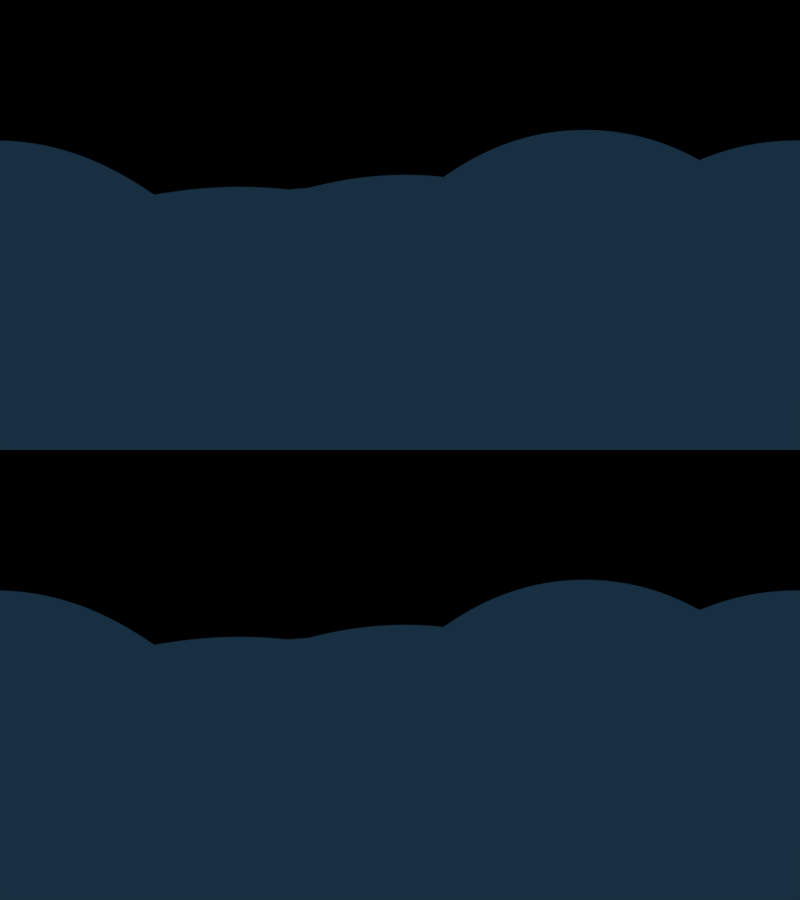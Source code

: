 # Source: helloVr.blend  (saved by Blender 2.78.0; exported with 4.5.12 LTS)
import bpy
from mathutils import Matrix  # noqa: F401  (used for matrix-valued properties, if any)

bpy.ops.wm.read_factory_settings(use_empty=True)
scene = bpy.context.scene
scene.name = 'Scene'

# ---- collections
col_collection_1 = bpy.data.collections.new('Collection 1'); scene.collection.children.link(col_collection_1)

# ---- materials (node trees are filled in below, after node groups)
mat_material_001 = bpy.data.materials.new('Material.001')
mat_material_001.alpha_threshold = 0.0
mat_material_001.roughness = 0.5
mat_material = bpy.data.materials.new('Material')
mat_material.alpha_threshold = 0.0
mat_material.roughness = 0.5
mat_material.line_color = (0.0, 0.0, 0.0, 1.0)

# ---- material node trees
mat_material_001.use_nodes = True; mat_material_001.node_tree.nodes.clear()
_N = mat_material_001.node_tree.nodes; _L = mat_material_001.node_tree.links
n0 = _N.new('ShaderNodeOutputMaterial'); n0.name = 'Material Output'; n0.location = (300, 300)
n1 = _N.new('ShaderNodeBsdfDiffuse'); n1.name = 'Diffuse BSDF'; n1.location = (10, 300)
n1.inputs[0].default_value = (0.01103, 0.004287, 0.001355, 1.0)
_L.new(n1.outputs[0], n0.inputs[0])
n0.is_active_output = True
mat_material.use_nodes = True; mat_material.node_tree.nodes.clear()
_N = mat_material.node_tree.nodes; _L = mat_material.node_tree.links
n0 = _N.new('ShaderNodeOutputMaterial'); n0.name = 'Material Output'; n0.location = (300, 300)
n1 = _N.new('ShaderNodeBsdfDiffuse'); n1.name = 'Diffuse BSDF'; n1.location = (10, 300)
n1.inputs[0].default_value = (0.3449, 0.09796, 0.06097, 1.0)
_L.new(n1.outputs[0], n0.inputs[0])
n0.is_active_output = True

# ---- world
world_world = bpy.data.worlds.new('World'); scene.world = world_world
world_world.color = (0.008814, 0.02842, 0.05088)
world_world.use_sun_shadow = False
world_world.sun_shadow_jitter_overblur = 0.0
world_world.cycles.sampling_method = 'MANUAL'

# ---- cameras
cam_camera = bpy.data.cameras.new('Camera')
cam_camera.type = 'PANO'
cam_camera.clip_end = 100.0
cam_camera.lens = 35.0
cam_camera.sensor_width = 32.0
cam_camera.sensor_height = 18.0
cam_camera.ortho_scale = 7.314
cam_camera.panorama_type = 'EQUIRECTANGULAR'
cam_camera.dof.focus_distance = 0.0

# ---- lights
light_lamp = bpy.data.lights.new('Lamp', 'SUN')
light_lamp.transmission_factor = 0.0
light_lamp.cutoff_distance = 30.0
light_lamp.angle = 1.571
light_lamp.energy = 2.9
light_lamp.shadow_buffer_clip_start = 1.001
light_lamp.shadow_soft_size = 1.0
light_lamp.shadow_cascade_max_distance = 1000.0

# ---- meshes
me_plane = bpy.data.meshes.new('Plane')
me_plane.from_pydata([(-1.0, -1.0, 0.0), (1.0, -1.0, 0.0), (-1.0, 1.0, 0.0), (1.0, 1.0, 0.0)], [], [(0, 1, 3, 2)])
me_plane.materials.append(mat_material_001)
me_plane.use_remesh_preserve_volume = False
me_plane.use_remesh_preserve_attributes = False
me_plane.use_mirror_vertex_groups = False
me_plane.update()
me_cube = bpy.data.meshes.new('Cube')
me_cube.from_pydata([(1.0, 1.0, -1.0), (1.0, -1.0, -1.0), (-1.0, -1.0, -1.0), (-1.0, 1.0, -1.0), (1.0, 1.0, 1.0), (1.0, -1.0, 1.0), (-1.0, -1.0, 1.0), (-1.0, 1.0, 1.0)], [], [(0, 1, 2, 3), (4, 7, 6, 5), (0, 4, 5, 1), (1, 5, 6, 2), (2, 6, 7, 3), (4, 0, 3, 7)])
me_cube.materials.append(mat_material)
me_cube.use_remesh_preserve_volume = False
me_cube.use_remesh_preserve_attributes = False
me_cube.use_mirror_vertex_groups = False
me_cube.update()

# ---- objects
ob_plane = bpy.data.objects.new('Plane', me_plane)
ob_cube = bpy.data.objects.new('Cube', me_cube)
ob_lamp = bpy.data.objects.new('Lamp', light_lamp)
ob_camera = bpy.data.objects.new('Camera', cam_camera)

# ---- transforms, parenting, visibility, modifiers, constraints
ob_plane.location = (0.01213, -0.01243, -1.097)
ob_plane.scale = (50.46, 50.46, 50.46)
ob_plane.lineart.crease_threshold = 0.0
ob_cube.location = (-19.78, -25.67, 0.0)
ob_cube.lock_rotations_4d = False
ob_cube.empty_display_type = 'ARROWS'
ob_cube.lineart.crease_threshold = 0.0
_m = ob_cube.modifiers.new('Array', 'ARRAY')
_m.count = 9
_m.constant_offset_displace = (0.0, 0.0, 0.0)
_m.relative_offset_displace = (3.0, 0.0, 0.0)
_m = ob_cube.modifiers.new('Array.001', 'ARRAY')
_m.count = 9
_m.constant_offset_displace = (0.0, 0.0, 0.0)
_m.relative_offset_displace = (0.0, 3.0, 0.0)
_m = ob_cube.modifiers.new('Array.002', 'ARRAY')
_m.count = 9
_m.constant_offset_displace = (0.0, 0.0, 0.0)
_m.relative_offset_displace = (0.0, 0.0, 3.0)
ob_lamp.location = (5.251, 12.22, 84.36)
ob_lamp.rotation_euler = (0.6503, 0.05522, 1.866)
ob_lamp.lock_rotations_4d = False
ob_lamp.empty_display_type = 'ARROWS'
ob_lamp.color = (0.0, 0.0, 0.0, 0.0)
ob_lamp.lineart.crease_threshold = 0.0
ob_camera.location = (23.17, -25.02, -21.46)
ob_camera.rotation_euler = (1.485, 0.01699, -0.008649)
ob_camera.lock_rotations_4d = False
ob_camera.empty_display_type = 'ARROWS'
ob_camera.color = (0.0, 0.0, 0.0, 0.0)
ob_camera.display_type = 'WIRE'
ob_camera.lineart.crease_threshold = 0.0

# ---- collection membership
col_collection_1.objects.link(ob_plane)
col_collection_1.objects.link(ob_cube)
col_collection_1.objects.link(ob_lamp)
col_collection_1.objects.link(ob_camera)

# ---- scene / render settings (as saved in the file)
scene.camera = ob_camera
scene.frame_start = 1; scene.frame_end = 250; scene.frame_set(1)
scene.render.engine = 'CYCLES'
scene.render.image_settings.file_format = 'FFMPEG'
scene.render.image_settings.views_format = 'STEREO_3D'
scene.render.image_settings.stereo_3d_format.display_mode = 'TOPBOTTOM'
scene.render.fps = 30
scene.render.dither_intensity = 0.0
scene.render.use_multiview = True
scene.cycles.use_denoising = False
scene.cycles.samples = 150
scene.cycles.sampling_pattern = 'TABULATED_SOBOL'
scene.cycles.light_sampling_threshold = 0.0
scene.cycles.use_adaptive_sampling = False
scene.cycles.use_light_tree = False
scene.cycles.blur_glossy = 0.0
scene.cycles.use_animated_seed = True
scene.cycles.sample_clamp_indirect = 0.0
scene.view_settings.view_transform = 'Standard'
bpy.context.view_layer.update()
